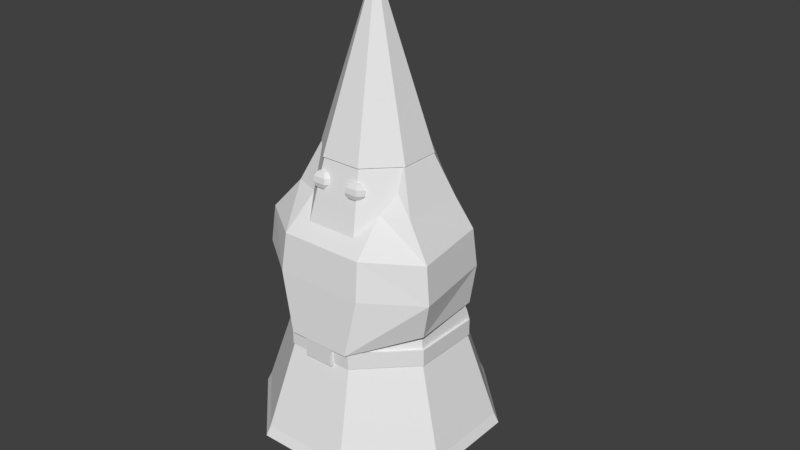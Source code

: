 # Source: 10_Gnome.blend  (saved by Blender 2.78.0; exported with 4.5.12 LTS)
import bpy
from mathutils import Matrix  # noqa: F401  (used for matrix-valued properties, if any)

bpy.ops.wm.read_factory_settings(use_empty=True)
scene = bpy.context.scene
scene.name = 'Scene'

# ---- collections
col_collection_1 = bpy.data.collections.new('Collection 1'); scene.collection.children.link(col_collection_1)

# ---- world
world_world = bpy.data.worlds.new('World'); scene.world = world_world
world_world.color = (0.05088, 0.05088, 0.05088)
world_world.use_sun_shadow = False
world_world.sun_shadow_jitter_overblur = 0.0
world_world.cycles.sampling_method = 'MANUAL'

# ---- meshes
me_sphere = bpy.data.meshes.new('Sphere')
me_sphere.from_pydata([(1.641, -10.02, 14.86), (1.641, -9.655, 14.36), (1.641, -9.655, 13.74), (1.641, -10.02, 13.24), (2.2, -10.42, 14.86), (2.546, -10.31, 14.36), (2.546, -10.31, 13.74), (2.2, -10.42, 13.24), (1.987, -11.08, 14.86), (2.2, -11.38, 14.36), (2.2, -11.38, 13.74), (1.987, -11.08, 13.24), (1.641, -10.61, 15.05), (1.296, -11.08, 14.86), (1.082, -11.38, 14.36), (1.082, -11.38, 13.74), (1.296, -11.08, 13.24), (1.641, -10.61, 13.05), (1.082, -10.42, 14.86), (0.7365, -10.31, 14.36), (0.7365, -10.31, 13.74), (1.082, -10.42, 13.24), (-1.642, -10.02, 14.86), (-1.642, -9.655, 14.36), (-1.642, -9.655, 13.74), (-1.642, -10.02, 13.24), (-1.083, -10.42, 14.86), (-0.7373, -10.31, 14.36), (-0.7373, -10.31, 13.74), (-1.083, -10.42, 13.24), (-1.296, -11.08, 14.86), (-1.083, -11.38, 14.36), (-1.083, -11.38, 13.74), (-1.296, -11.08, 13.24), (-1.642, -10.61, 15.05), (-1.987, -11.08, 14.86), (-2.201, -11.38, 14.36), (-2.201, -11.38, 13.74), (-1.987, -11.08, 13.24), (-1.642, -10.61, 13.05), (-2.201, -10.42, 14.86), (-2.546, -10.31, 14.36), (-2.546, -10.31, 13.74), (-2.201, -10.42, 13.24), (3.973, 9.89, -19.26), (3.973, 8.337, -12.16), (6.707, 7.314, -19.6), (6.707, 5.762, -12.5), (6.707, 2.163, -20.28), (6.707, 0.6107, -13.18), (3.973, -0.4123, -20.62), (3.973, -1.965, -13.52), (1.239, 2.163, -20.28), (1.239, 0.6107, -13.18), (1.239, 7.314, -19.6), (1.239, 5.762, -12.5), (-3.919, 9.89, -19.26), (-3.919, 8.337, -12.16), (-1.186, 7.314, -19.6), (-1.186, 5.762, -12.5), (-1.186, 2.163, -20.28), (-1.186, 0.6107, -13.18), (-3.919, -0.4123, -20.62), (-3.919, -1.965, -13.52), (-6.653, 2.163, -20.28), (-6.653, 0.6107, -13.18), (-6.653, 7.314, -19.6), (-6.653, 5.762, -12.5), (-2.962, 12.67, -1.441), (-2.962, 12.27, 0.4047), (3.061, 12.64, -1.445), (3.061, 12.24, 0.4007), (7.308, 5.669, -2.364), (7.308, 5.266, -0.5182), (7.289, -4.159, -3.659), (7.289, -4.563, -1.814), (3.016, -11.09, -4.573), (3.016, -11.49, -2.727), (-3.007, -11.06, -4.569), (-3.007, -11.46, -2.723), (-7.254, -4.086, -3.65), (-7.254, -4.49, -1.804), (-7.235, 5.743, -2.354), (-7.235, 5.339, -0.5084), (-1.278, -11.43, -4.96), (-1.278, -11.92, -2.718), (-1.298, -10.32, -4.814), (-1.298, -10.81, -2.572), (1.402, -11.44, -4.962), (1.402, -11.93, -2.719), (1.382, -10.33, -4.815), (1.382, -10.82, -2.573), (3.23, 10.12, 6.52), (1.741, 3.321, 18.28), (7.405, 4.9, 5.832), (4.236, -0.7765, 17.7), (8.499, -7.468, 4.202), (3.921, -6.388, 17.82), (3.836, -12.58, 3.529), (1.453, -6.47, 17.81), (-4.053, -12.58, 3.529), (-1.646, -6.47, 17.81), (-8.469, -7.32, 4.221), (-3.932, -6.415, 17.82), (-7.428, 5.2, 5.871), (-3.923, -1.287, 18.5), (-3.0, 10.42, 6.56), (-1.744, 3.306, 18.2), (2.327, 6.594, 13.98), (5.779, 1.65, 13.33), (5.816, -7.553, 12.11), (3.416, -8.81, 11.95), (-3.38, -8.873, 11.94), (-5.775, -7.364, 12.14), (-5.812, 1.839, 13.35), (-2.15, 6.696, 13.99), (7.064, 3.695, 9.969), (8.105, -8.08, 8.417), (3.653, -12.77, 7.799), (-3.87, -12.77, 7.799), (-8.077, -7.939, 8.436), (-7.083, 3.982, 10.01), (-2.509, 8.721, 10.63), (2.706, 8.556, 10.61), (3.076, 11.41, 2.452), (7.121, 5.118, 1.435), (7.532, -5.57, -0.00923), (3.011, -12.03, -2.882), (-2.605, -12.03, -2.883), (-7.539, -5.57, -0.009198), (-7.11, 5.264, 1.454), (-2.992, 11.53, 2.468), (2.61, 11.0, 1.884), (6.355, 4.024, 0.5826), (6.341, -4.009, -0.6346), (2.619, -9.725, -2.391), (-2.64, -9.748, -2.329), (-6.354, -4.063, -0.4854), (-6.341, 3.97, 0.7318), (-2.649, 10.97, 1.946), (1.787, 3.419, 18.21), (4.319, -0.7126, 17.67), (4.319, -6.555, 16.9), (1.787, -10.69, 16.35), (-1.794, -10.69, 16.35), (-0.003671, -7.691, 35.83), (-4.326, -6.555, 16.9), (-4.326, -0.7126, 17.67), (-1.794, 3.419, 18.21), (1.735, 3.215, 18.19), (4.194, -0.7973, 17.66), (4.194, -6.471, 16.91), (1.735, -10.48, 16.38), (-1.742, -10.48, 16.38), (-4.201, -6.471, 16.91), (-4.201, -0.7973, 17.66), (-1.742, 3.215, 18.19), (3.945, 18.46, -10.54), (9.53, 9.344, -11.74), (9.53, -3.543, -13.43), (3.945, -12.66, -14.64), (-3.953, -12.66, -14.64), (-9.537, -3.543, -13.43), (-9.537, 9.344, -11.74), (-3.953, 18.46, -10.54), (-2.561, 8.59, 8.788), (-6.178, 2.688, 8.01), (-6.178, -5.658, 6.91), (-2.561, -11.56, 6.132), (2.554, -11.56, 6.132), (6.171, -5.658, 6.91), (6.171, 2.688, 8.01), (2.554, 8.59, 8.788), (-2.95, 12.38, -1.339), (-7.116, -4.032, -3.502), (2.942, -10.83, -4.397), (7.108, 5.581, -2.235), (-7.116, 5.581, -2.235), (-2.95, -10.83, -4.397), (7.108, -4.032, -3.502), (2.942, 12.38, -1.339), (-7.12, 5.237, -0.6456), (-2.951, -11.18, -2.81), (7.113, -4.383, -1.913), (2.944, 12.04, 0.2508), (-2.951, 12.04, 0.2508), (-7.12, -4.383, -1.913), (2.944, -11.18, -2.81), (7.113, 5.237, -0.6457), (4.102, 19.31, -11.54), (9.909, 9.839, -12.79), (9.909, -3.561, -14.56), (4.102, -13.04, -15.81), (-4.11, -13.04, -15.81), (-9.917, -3.561, -14.56), (-9.917, 9.839, -12.79), (-4.11, 19.31, -11.54)], [], [(3, 2, 6, 7), (1, 0, 4, 5), (17, 3, 7), (2, 1, 5, 6), (0, 12, 4), (4, 12, 8), (7, 6, 10, 11), (5, 4, 8, 9), (17, 7, 11), (6, 5, 9, 10), (8, 12, 13), (11, 10, 15, 16), (9, 8, 13, 14), (17, 11, 16), (10, 9, 14, 15), (13, 12, 18), (16, 15, 20, 21), (14, 13, 18, 19), (17, 16, 21), (15, 14, 19, 20), (18, 12, 0), (21, 20, 2, 3), (19, 18, 0, 1), (17, 21, 3), (20, 19, 1, 2), (25, 24, 28, 29), (23, 22, 26, 27), (39, 25, 29), (24, 23, 27, 28), (22, 34, 26), (26, 34, 30), (29, 28, 32, 33), (27, 26, 30, 31), (39, 29, 33), (28, 27, 31, 32), (30, 34, 35), (33, 32, 37, 38), (31, 30, 35, 36), (39, 33, 38), (32, 31, 36, 37), (35, 34, 40), (38, 37, 42, 43), (36, 35, 40, 41), (39, 38, 43), (37, 36, 41, 42), (40, 34, 22), (43, 42, 24, 25), (41, 40, 22, 23), (39, 43, 25), (42, 41, 23, 24), (44, 45, 47, 46), (46, 47, 49, 48), (48, 49, 51, 50), (50, 51, 53, 52), (47, 45, 55, 53, 51, 49), (52, 53, 55, 54), (54, 55, 45, 44), (44, 46, 48, 50, 52, 54), (56, 57, 59, 58), (58, 59, 61, 60), (60, 61, 63, 62), (62, 63, 65, 64), (59, 57, 67, 65, 63, 61), (64, 65, 67, 66), (66, 67, 57, 56), (56, 58, 60, 62, 64, 66), (68, 69, 71, 70), (70, 71, 73, 72), (72, 73, 75, 74), (74, 75, 77, 76), (76, 77, 79, 78), (78, 79, 81, 80), (71, 69, 83, 81, 79, 77, 75, 73), (80, 81, 83, 82), (82, 83, 69, 68), (68, 70, 72, 74, 76, 78, 80, 82), (84, 85, 87, 86), (90, 91, 89, 88), (88, 89, 85, 84), (86, 90, 88, 84), (91, 87, 85, 89), (108, 93, 95, 109), (109, 95, 97, 110), (110, 97, 99, 111), (111, 99, 101, 112), (112, 101, 103, 113), (113, 103, 105, 114), (114, 105, 107, 115), (115, 107, 93, 108), (98, 100, 128, 127), (122, 115, 108, 123), (121, 114, 115, 122), (120, 113, 114, 121), (119, 112, 113, 120), (118, 111, 112, 119), (117, 110, 111, 118), (116, 109, 110, 117), (123, 108, 109, 116), (92, 123, 116, 94), (94, 116, 117, 96), (96, 117, 118, 98), (98, 118, 119, 100), (100, 119, 120, 102), (102, 120, 121, 104), (104, 121, 122, 106), (106, 122, 123, 92), (131, 124, 132, 139), (104, 106, 131, 130), (94, 96, 126, 125), (100, 102, 129, 128), (106, 92, 124, 131), (92, 94, 125, 124), (96, 98, 127, 126), (102, 104, 130, 129), (129, 130, 138, 137), (127, 128, 136, 135), (125, 126, 134, 133), (130, 131, 139, 138), (128, 129, 137, 136), (126, 127, 135, 134), (124, 125, 133, 132), (140, 145, 141), (141, 145, 142), (142, 145, 143), (143, 145, 144), (144, 145, 146), (146, 145, 147), (147, 145, 148), (148, 145, 140), (148, 140, 149, 156), (177, 173, 164, 163), (140, 141, 150, 149), (143, 144, 153, 152), (142, 143, 152, 151), (147, 148, 156, 155), (141, 142, 151, 150), (146, 147, 155, 154), (144, 146, 154, 153), (162, 163, 195, 194), (178, 174, 162, 161), (179, 175, 160, 159), (180, 176, 158, 157), (173, 180, 157, 164), (174, 177, 163, 162), (175, 178, 161, 160), (176, 179, 159, 158), (150, 151, 170, 171), (152, 153, 168, 169), (154, 155, 166, 167), (156, 149, 172, 165), (149, 150, 171, 172), (151, 152, 169, 170), (153, 154, 167, 168), (155, 156, 165, 166), (188, 183, 179, 176), (187, 182, 178, 175), (186, 181, 177, 174), (185, 184, 180, 173), (184, 188, 176, 180), (183, 187, 175, 179), (182, 186, 174, 178), (181, 185, 173, 177), (166, 165, 185, 181), (168, 167, 186, 182), (170, 169, 187, 183), (172, 171, 188, 184), (165, 172, 184, 185), (167, 166, 181, 186), (169, 168, 182, 187), (171, 170, 183, 188), (189, 190, 191, 192, 193, 194, 195, 196), (160, 161, 193, 192), (158, 159, 191, 190), (163, 164, 196, 195), (161, 162, 194, 193), (159, 160, 192, 191), (157, 158, 190, 189), (164, 157, 189, 196)])
_uv = me_sphere.uv_layers.new(name='UVMap')
_uv.uv.foreach_set('vector', [0.1509, 0.6431, 0.1724, 0.6431, 0.1724, 0.6645, 0.1509, 0.6645, 0.1509, 0.6431, 0.1724, 0.6431, 0.1724, 0.6645, 0.1509, 0.6645, 0.1509, 0.6431, 0.1724, 0.6431, 0.1724, 0.6645, 0.1509, 0.6431, 0.1724, 0.6431, 0.1724, 0.6645, 0.1509, 0.6645, 0.1509, 0.6431, 0.1724, 0.6431, 0.1724, 0.6645, 0.1509, 0.6431, 0.1724, 0.6431, 0.1724, 0.6645, 0.1509, 0.6431, 0.1724, 0.6431, 0.1724, 0.6645, 0.1509, 0.6645, 0.1509, 0.6431, 0.1724, 0.6431, 0.1724, 0.6645, 0.1509, 0.6645, 0.1509, 0.6431, 0.1724, 0.6431, 0.1724, 0.6645, 0.1509, 0.6431, 0.1724, 0.6431, 0.1724, 0.6645, 0.1509, 0.6645, 0.1509, 0.6431, 0.1724, 0.6431, 0.1724, 0.6645, 0.1509, 0.6431, 0.1724, 0.6431, 0.1724, 0.6645, 0.1509, 0.6645, 0.1509, 0.6431, 0.1724, 0.6431, 0.1724, 0.6645, 0.1509, 0.6645, 0.1509, 0.6431, 0.1724, 0.6431, 0.1724, 0.6645, 0.1509, 0.6431, 0.1724, 0.6431, 0.1724, 0.6645, 0.1509, 0.6645, 0.1509, 0.6431, 0.1724, 0.6431, 0.1724, 0.6645, 0.1509, 0.6431, 0.1724, 0.6431, 0.1724, 0.6645, 0.1509, 0.6645, 0.1509, 0.6431, 0.1724, 0.6431, 0.1724, 0.6645, 0.1509, 0.6645, 0.1509, 0.6431, 0.1724, 0.6431, 0.1724, 0.6645, 0.1509, 0.6431, 0.1724, 0.6431, 0.1724, 0.6645, 0.1509, 0.6645, 0.1509, 0.6431, 0.1724, 0.6431, 0.1724, 0.6645, 0.1509, 0.6431, 0.1724, 0.6431, 0.1724, 0.6645, 0.1509, 0.6645, 0.1509, 0.6431, 0.1724, 0.6431, 0.1724, 0.6645, 0.1509, 0.6645, 0.1509, 0.6431, 0.1724, 0.6431, 0.1724, 0.6645, 0.1509, 0.6431, 0.1724, 0.6431, 0.1724, 0.6645, 0.1509, 0.6645, 0.1509, 0.6431, 0.1724, 0.6431, 0.1724, 0.6645, 0.1509, 0.6645, 0.1509, 0.6431, 0.1724, 0.6431, 0.1724, 0.6645, 0.1509, 0.6645, 0.1509, 0.6431, 0.1724, 0.6431, 0.1724, 0.6645, 0.1509, 0.6431, 0.1724, 0.6431, 0.1724, 0.6645, 0.1509, 0.6645, 0.1509, 0.6431, 0.1724, 0.6431, 0.1724, 0.6645, 0.1509, 0.6431, 0.1724, 0.6431, 0.1724, 0.6645, 0.1509, 0.6431, 0.1724, 0.6431, 0.1724, 0.6645, 0.1509, 0.6645, 0.1509, 0.6431, 0.1724, 0.6431, 0.1724, 0.6645, 0.1509, 0.6645, 0.1509, 0.6431, 0.1724, 0.6431, 0.1724, 0.6645, 0.1509, 0.6431, 0.1724, 0.6431, 0.1724, 0.6645, 0.1509, 0.6645, 0.1509, 0.6431, 0.1724, 0.6431, 0.1724, 0.6645, 0.1509, 0.6431, 0.1724, 0.6431, 0.1724, 0.6645, 0.1509, 0.6645, 0.1509, 0.6431, 0.1724, 0.6431, 0.1724, 0.6645, 0.1509, 0.6645, 0.1509, 0.6431, 0.1724, 0.6431, 0.1724, 0.6645, 0.1509, 0.6431, 0.1724, 0.6431, 0.1724, 0.6645, 0.1509, 0.6645, 0.1509, 0.6431, 0.1724, 0.6431, 0.1724, 0.6645, 0.1509, 0.6431, 0.1724, 0.6431, 0.1724, 0.6645, 0.1509, 0.6645, 0.1509, 0.6431, 0.1724, 0.6431, 0.1724, 0.6645, 0.1509, 0.6645, 0.1509, 0.6431, 0.1724, 0.6431, 0.1724, 0.6645, 0.1509, 0.6431, 0.1724, 0.6431, 0.1724, 0.6645, 0.1509, 0.6645, 0.1509, 0.6431, 0.1724, 0.6431, 0.1724, 0.6645, 0.1509, 0.6431, 0.1724, 0.6431, 0.1724, 0.6645, 0.1509, 0.6645, 0.1509, 0.6431, 0.1724, 0.6431, 0.1724, 0.6645, 0.1509, 0.6645, 0.1509, 0.6431, 0.1724, 0.6431, 0.1724, 0.6645, 0.1509, 0.6431, 0.1724, 0.6431, 0.1724, 0.6645, 0.1509, 0.6645, 0.02707, 0.6472, 0.02707, 0.6472, 0.02707, 0.6472, 0.02707, 0.6472, 0.02707, 0.6472, 0.02707, 0.6472, 0.02707, 0.6472, 0.02707, 0.6472, 0.02707, 0.6472, 0.02707, 0.6472, 0.02707, 0.6472, 0.02707, 0.6472, 0.02707, 0.6472, 0.02707, 0.6472, 0.02707, 0.6472, 0.02707, 0.6472, 0.02707, 0.6472, 0.02707, 0.6472, 0.02707, 0.6472, 0.02707, 0.6472, 0.02707, 0.6472, 0.02707, 0.6472, 0.02707, 0.6472, 0.02707, 0.6472, 0.02707, 0.6472, 0.02707, 0.6472, 0.02707, 0.6472, 0.02707, 0.6472, 0.02707, 0.6472, 0.02707, 0.6472, 0.02707, 0.6472, 0.02707, 0.6472, 0.02707, 0.6472, 0.02707, 0.6472, 0.02707, 0.6472, 0.02707, 0.6472, 0.02707, 0.6472, 0.02707, 0.6472, 0.02707, 0.6472, 0.02707, 0.6472, 0.02707, 0.6472, 0.02707, 0.6472, 0.02707, 0.6472, 0.02707, 0.6472, 0.02707, 0.6472, 0.02707, 0.6472, 0.02707, 0.6472, 0.02707, 0.6472, 0.02707, 0.6472, 0.02707, 0.6472, 0.02707, 0.6472, 0.02707, 0.6472, 0.02707, 0.6472, 0.02707, 0.6472, 0.02707, 0.6472, 0.02707, 0.6472, 0.02707, 0.6472, 0.02707, 0.6472, 0.02707, 0.6472, 0.02707, 0.6472, 0.02707, 0.6472, 0.02707, 0.6472, 0.02707, 0.6472, 0.02707, 0.6472, 0.02707, 0.6472, 0.02707, 0.6472, 0.02707, 0.6472, 0.02707, 0.6472, 0.02707, 0.6472, 0.02707, 0.6472, 0.02707, 0.6472, 0.02707, 0.6472, 0.01075, 0.6432, 0.02954, 0.6432, 0.02954, 0.662, 0.01075, 0.662, 0.01075, 0.6432, 0.02954, 0.6432, 0.02954, 0.662, 0.01075, 0.662, 0.01075, 0.6432, 0.02954, 0.6432, 0.02954, 0.662, 0.01075, 0.662, 0.01075, 0.6432, 0.02954, 0.6432, 0.02954, 0.662, 0.01075, 0.662, 0.01075, 0.6432, 0.02954, 0.6432, 0.02954, 0.662, 0.01075, 0.662, 0.01075, 0.6432, 0.02954, 0.6432, 0.02954, 0.662, 0.01075, 0.662, 0.02015, 0.662, 0.02679, 0.6592, 0.02954, 0.6526, 0.02679, 0.6459, 0.02015, 0.6432, 0.0135, 0.6459, 0.01075, 0.6526, 0.0135, 0.6592, 0.01075, 0.6432, 0.02954, 0.6432, 0.02954, 0.662, 0.01075, 0.662, 0.01075, 0.6432, 0.02954, 0.6432, 0.02954, 0.662, 0.01075, 0.662, 0.02015, 0.662, 0.02679, 0.6592, 0.02954, 0.6526, 0.02679, 0.6459, 0.02015, 0.6432, 0.0135, 0.6459, 0.01075, 0.6526, 0.0135, 0.6592, 0.2768, 0.9745, 0.2768, 0.9745, 0.2768, 0.9745, 0.2768, 0.9745, 0.2768, 0.9745, 0.2768, 0.9745, 0.2768, 0.9745, 0.2768, 0.9745, 0.2768, 0.9745, 0.2768, 0.9745, 0.2768, 0.9745, 0.2768, 0.9745, 0.2768, 0.9745, 0.2768, 0.9745, 0.2768, 0.9745, 0.2768, 0.9745, 0.2768, 0.9745, 0.2768, 0.9745, 0.2768, 0.9745, 0.2768, 0.9745, 0.2161, 0.9773, 0.2165, 0.9761, 0.2174, 0.9761, 0.2178, 0.9774, 0.2178, 0.9774, 0.2174, 0.9761, 0.2178, 0.9755, 0.2194, 0.9758, 0.2194, 0.9758, 0.2178, 0.9755, 0.2174, 0.975, 0.2191, 0.9747, 0.2191, 0.9747, 0.2174, 0.975, 0.2168, 0.9745, 0.2172, 0.9729, 0.2172, 0.9729, 0.2168, 0.9745, 0.2164, 0.9742, 0.2161, 0.9727, 0.2161, 0.9727, 0.2164, 0.9742, 0.216, 0.9747, 0.2146, 0.9743, 0.2146, 0.9743, 0.216, 0.9747, 0.2159, 0.9755, 0.2148, 0.9761, 0.2148, 0.9761, 0.2159, 0.9755, 0.2165, 0.9761, 0.2161, 0.9773, 0.2229, 0.973, 0.2187, 0.9689, 0.2223, 0.9642, 0.2274, 0.9691, 0.2135, 0.9766, 0.2148, 0.9761, 0.2161, 0.9773, 0.2155, 0.9786, 0.2132, 0.9739, 0.2146, 0.9743, 0.2148, 0.9761, 0.2135, 0.9766, 0.2154, 0.9711, 0.2161, 0.9727, 0.2146, 0.9743, 0.2132, 0.9739, 0.2179, 0.9712, 0.2172, 0.9729, 0.2161, 0.9727, 0.2154, 0.9711, 0.2207, 0.9738, 0.2191, 0.9747, 0.2172, 0.9729, 0.2179, 0.9712, 0.2209, 0.9764, 0.2194, 0.9758, 0.2191, 0.9747, 0.2207, 0.9738, 0.2183, 0.9787, 0.2178, 0.9774, 0.2194, 0.9758, 0.2209, 0.9764, 0.2155, 0.9786, 0.2161, 0.9773, 0.2178, 0.9774, 0.2183, 0.9787, 0.215, 0.981, 0.2155, 0.9786, 0.2183, 0.9787, 0.2191, 0.9808, 0.2191, 0.9808, 0.2183, 0.9787, 0.2209, 0.9764, 0.2228, 0.9771, 0.2228, 0.9771, 0.2209, 0.9764, 0.2207, 0.9738, 0.2229, 0.973, 0.2229, 0.973, 0.2207, 0.9738, 0.2179, 0.9712, 0.2187, 0.9689, 0.2187, 0.9689, 0.2179, 0.9712, 0.2154, 0.9711, 0.2146, 0.9693, 0.2146, 0.9693, 0.2154, 0.9711, 0.2132, 0.9739, 0.211, 0.9732, 0.211, 0.9732, 0.2132, 0.9739, 0.2135, 0.9766, 0.2111, 0.9775, 0.2111, 0.9775, 0.2135, 0.9766, 0.2155, 0.9786, 0.215, 0.981, 0.2075, 0.9785, 0.2137, 0.9846, 0.2129, 0.9853, 0.2067, 0.9791, 0.211, 0.9732, 0.2111, 0.9775, 0.2075, 0.9785, 0.2077, 0.9719, 0.2191, 0.9808, 0.2228, 0.9771, 0.2271, 0.9788, 0.2203, 0.9843, 0.2187, 0.9689, 0.2146, 0.9693, 0.213, 0.9652, 0.2223, 0.9642, 0.2111, 0.9775, 0.215, 0.981, 0.2137, 0.9846, 0.2075, 0.9785, 0.215, 0.981, 0.2191, 0.9808, 0.2203, 0.9843, 0.2137, 0.9846, 0.2228, 0.9771, 0.2229, 0.973, 0.2274, 0.9691, 0.2271, 0.9788, 0.2146, 0.9693, 0.211, 0.9732, 0.2077, 0.9719, 0.213, 0.9652, 0.213, 0.9652, 0.2077, 0.9719, 0.2067, 0.9706, 0.2112, 0.9632, 0.2274, 0.9691, 0.2223, 0.9642, 0.2223, 0.9618, 0.2301, 0.9686, 0.2203, 0.9843, 0.2271, 0.9788, 0.2295, 0.9806, 0.2216, 0.9856, 0.2077, 0.9719, 0.2075, 0.9785, 0.2067, 0.9791, 0.2067, 0.9706, 0.2223, 0.9642, 0.213, 0.9652, 0.2112, 0.9632, 0.2223, 0.9618, 0.2271, 0.9788, 0.2274, 0.9691, 0.2301, 0.9686, 0.2295, 0.9806, 0.2137, 0.9846, 0.2203, 0.9843, 0.2216, 0.9856, 0.2129, 0.9853, 0.0975, 0.9743, 0.0952, 0.9688, 0.1008, 0.9711, 0.1008, 0.9711, 0.0952, 0.9688, 0.1008, 0.9665, 0.1008, 0.9665, 0.0952, 0.9688, 0.09751, 0.9632, 0.09751, 0.9632, 0.0952, 0.9688, 0.0929, 0.9632, 0.0929, 0.9632, 0.0952, 0.9688, 0.08964, 0.9665, 0.08964, 0.9665, 0.0952, 0.9688, 0.08963, 0.9711, 0.08963, 0.9711, 0.0952, 0.9688, 0.09289, 0.9743, 0.09289, 0.9743, 0.0952, 0.9688, 0.0975, 0.9743, 0.101, 0.8349, 0.101, 0.8418, 0.1007, 0.8417, 0.1007, 0.835, 0.03794, 0.9631, 0.04043, 0.9632, 0.03937, 0.9654, 0.03876, 0.9654, 0.101, 0.8418, 0.09615, 0.8466, 0.09606, 0.8464, 0.1007, 0.8417, 0.08449, 0.8418, 0.08449, 0.8349, 0.08473, 0.835, 0.08473, 0.8417, 0.08932, 0.8466, 0.08449, 0.8418, 0.08473, 0.8417, 0.08942, 0.8464, 0.09615, 0.8301, 0.101, 0.8349, 0.1007, 0.835, 0.09606, 0.8304, 0.09615, 0.8466, 0.08932, 0.8466, 0.08942, 0.8464, 0.09606, 0.8464, 0.08932, 0.8301, 0.09615, 0.8301, 0.09606, 0.8304, 0.08942, 0.8304, 0.08449, 0.8349, 0.08932, 0.8301, 0.08942, 0.8304, 0.08473, 0.835, 0.03832, 0.9658, 0.03876, 0.9654, 0.03879, 0.9654, 0.0384, 0.9658, 0.03602, 0.9672, 0.03612, 0.9647, 0.03832, 0.9658, 0.03831, 0.9664, 0.04017, 0.9691, 0.0377, 0.969, 0.03873, 0.9668, 0.03935, 0.9668, 0.0421, 0.965, 0.042, 0.9675, 0.0398, 0.9664, 0.03982, 0.9659, 0.04043, 0.9632, 0.0421, 0.965, 0.03982, 0.9659, 0.03937, 0.9654, 0.03612, 0.9647, 0.03794, 0.9631, 0.03876, 0.9654, 0.03832, 0.9658, 0.0377, 0.969, 0.03602, 0.9672, 0.03831, 0.9664, 0.03873, 0.9668, 0.042, 0.9675, 0.04017, 0.9691, 0.03935, 0.9668, 0.0398, 0.9664, 0.1564, 0.974, 0.1553, 0.9723, 0.1582, 0.9644, 0.1641, 0.9705, 0.1533, 0.972, 0.1517, 0.9732, 0.1437, 0.9703, 0.1497, 0.9643, 0.1514, 0.9753, 0.1526, 0.9769, 0.1497, 0.9849, 0.1437, 0.9788, 0.1546, 0.9773, 0.1562, 0.976, 0.1641, 0.9789, 0.1582, 0.9849, 0.1562, 0.976, 0.1564, 0.974, 0.1641, 0.9705, 0.1641, 0.9789, 0.1553, 0.9723, 0.1533, 0.972, 0.1497, 0.9643, 0.1582, 0.9644, 0.1517, 0.9732, 0.1514, 0.9753, 0.1437, 0.9788, 0.1437, 0.9703, 0.1526, 0.9769, 0.1546, 0.9773, 0.1582, 0.9849, 0.1497, 0.9849, 0.01772, 0.8677, 0.008103, 0.8677, 0.008907, 0.8657, 0.01676, 0.8658, 0.001772, 0.8604, 0.001602, 0.8507, 0.003651, 0.8513, 0.003742, 0.8596, 0.007987, 0.8435, 0.01759, 0.8436, 0.01679, 0.8456, 0.00895, 0.8454, 0.02417, 0.8508, 0.02435, 0.8606, 0.02229, 0.8599, 0.02219, 0.8517, 0.02435, 0.8606, 0.01772, 0.8677, 0.01676, 0.8658, 0.02229, 0.8599, 0.008103, 0.8677, 0.001772, 0.8604, 0.003742, 0.8596, 0.008907, 0.8657, 0.001602, 0.8507, 0.007987, 0.8435, 0.00895, 0.8454, 0.003651, 0.8513, 0.01759, 0.8436, 0.02417, 0.8508, 0.02219, 0.8517, 0.01679, 0.8456, 0.03361, 0.9529, 0.04451, 0.953, 0.04069, 0.9626, 0.03773, 0.9625, 0.02589, 0.9716, 0.02588, 0.9607, 0.03555, 0.9645, 0.03544, 0.9674, 0.04453, 0.9793, 0.03361, 0.9793, 0.03744, 0.9696, 0.04039, 0.9697, 0.05222, 0.9606, 0.05225, 0.9715, 0.04257, 0.9677, 0.04268, 0.9648, 0.04451, 0.953, 0.05222, 0.9606, 0.04268, 0.9648, 0.04069, 0.9626, 0.02588, 0.9607, 0.03361, 0.9529, 0.03773, 0.9625, 0.03555, 0.9645, 0.03361, 0.9793, 0.02589, 0.9716, 0.03544, 0.9674, 0.03744, 0.9696, 0.05225, 0.9715, 0.04453, 0.9793, 0.04039, 0.9697, 0.04257, 0.9677, 0.03975, 0.9659, 0.03973, 0.9664, 0.03932, 0.9668, 0.03876, 0.9667, 0.03838, 0.9663, 0.0384, 0.9658, 0.03879, 0.9654, 0.03934, 0.9655, 0.03873, 0.9668, 0.03831, 0.9664, 0.03838, 0.9663, 0.03876, 0.9667, 0.0398, 0.9664, 0.03935, 0.9668, 0.03932, 0.9668, 0.03973, 0.9664, 0.03876, 0.9654, 0.03937, 0.9654, 0.03934, 0.9655, 0.03879, 0.9654, 0.03831, 0.9664, 0.03832, 0.9658, 0.0384, 0.9658, 0.03838, 0.9663, 0.03935, 0.9668, 0.03873, 0.9668, 0.03876, 0.9667, 0.03932, 0.9668, 0.03982, 0.9659, 0.0398, 0.9664, 0.03973, 0.9664, 0.03975, 0.9659, 0.03937, 0.9654, 0.03982, 0.9659, 0.03975, 0.9659, 0.03934, 0.9655])
me_sphere.use_remesh_preserve_volume = False
me_sphere.use_remesh_preserve_attributes = False
me_sphere.use_mirror_vertex_groups = False
me_sphere.update()

# ---- objects
ob_sphere = bpy.data.objects.new('Sphere', me_sphere)

# ---- transforms, parenting, visibility, modifiers, constraints
ob_sphere.location = (-0.003376, -0.02843, 2.008)
ob_sphere.rotation_euler = (-0.1682, -0.0, 0.0)
ob_sphere.scale = (0.1267, 0.07656, 0.09864)
ob_sphere.lineart.crease_threshold = 0.0

# ---- collection membership
col_collection_1.objects.link(ob_sphere)

# ---- scene / render settings (as saved in the file)
scene.frame_start = 1; scene.frame_end = 250; scene.frame_set(1)
scene.render.engine = 'BLENDER_EEVEE_NEXT'
scene.render.resolution_percentage = 50
scene.render.dither_intensity = 0.0
scene.cycles.use_denoising = False
scene.cycles.samples = 128
scene.cycles.sampling_pattern = 'TABULATED_SOBOL'
scene.cycles.light_sampling_threshold = 0.0
scene.cycles.use_adaptive_sampling = False
scene.cycles.use_light_tree = False
scene.cycles.blur_glossy = 0.0
scene.cycles.sample_clamp_indirect = 0.0
scene.view_settings.view_transform = 'Standard'
bpy.context.view_layer.update()

# ---- added for rendering (the .blend has no active camera and no usable light): camera, sun
cam_auto = bpy.data.cameras.new('AutoCamera')
cam_auto.lens = 50.0
cam_auto.sensor_width = 36.0
cam_auto.clip_end = 1000.0
ob_auto_camera = bpy.data.objects.new('AutoCamera', cam_auto)
scene.collection.objects.link(ob_auto_camera)
ob_auto_camera.location = (6.70299, -7.71413, 8.07278)
ob_auto_camera.rotation_euler = (1.09748, -7.21219e-08, 0.694738)
scene.camera = ob_auto_camera
light_auto_sun = bpy.data.lights.new('AutoSun', 'SUN')
light_auto_sun.energy = 3.0
light_auto_sun.angle = 0.0523599
ob_auto_sun = bpy.data.objects.new('AutoSun', light_auto_sun)
scene.collection.objects.link(ob_auto_sun)
ob_auto_sun.rotation_euler = (0.872665, 0.174533, 0.523599)
bpy.context.view_layer.update()
